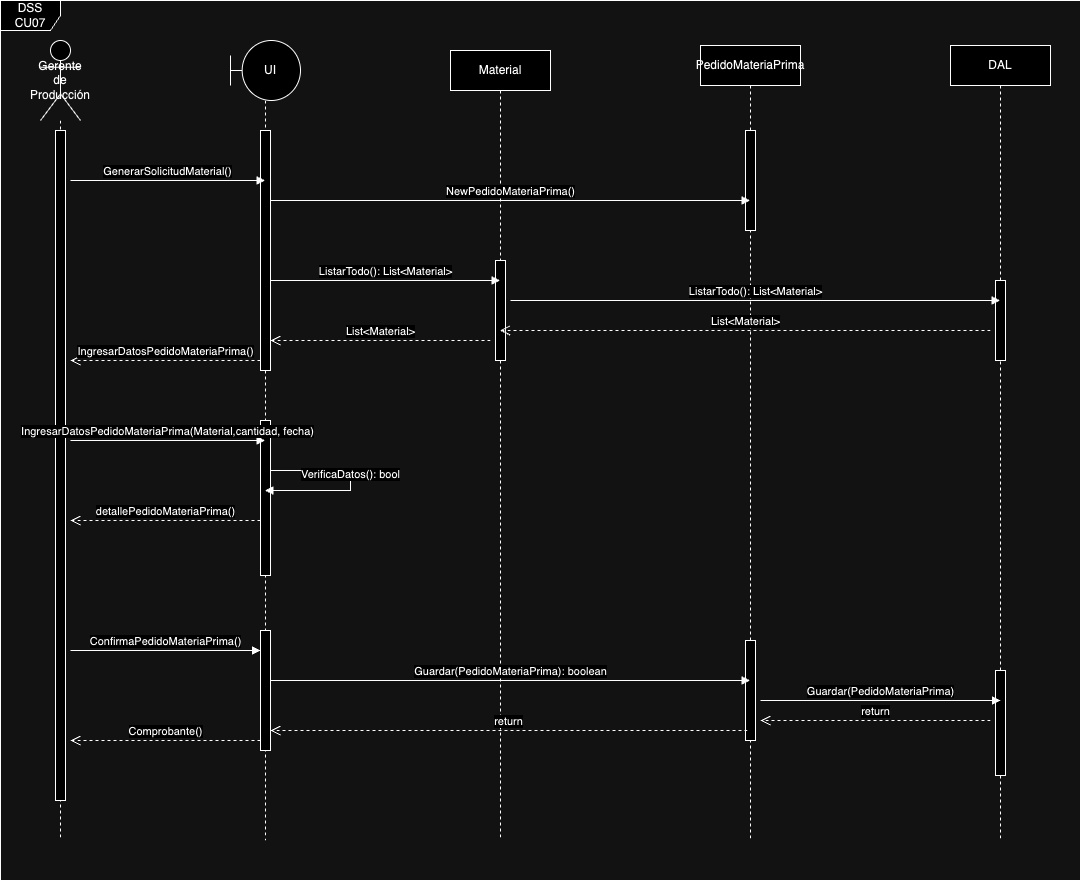

The diagram above was exported from draw.io. Its source (the exported page's mxGraphModel, read from the mxfile embedded in the PNG):
<mxGraphModel dx="984" dy="566" grid="1" gridSize="10" guides="1" tooltips="1" connect="1" arrows="1" fold="1" page="1" pageScale="1" pageWidth="827" pageHeight="1169" math="0" shadow="0">
  <root>
    <mxCell id="0" />
    <mxCell id="1" parent="0" />
    <mxCell id="6kjon_xQozUnSQAJOjUn-1" value="Gerente&lt;div&gt;de Producción&lt;/div&gt;" style="shape=umlLifeline;perimeter=lifelinePerimeter;whiteSpace=wrap;html=1;container=1;dropTarget=0;collapsible=0;recursiveResize=0;outlineConnect=0;portConstraint=eastwest;newEdgeStyle={&quot;curved&quot;:0,&quot;rounded&quot;:0};participant=umlActor;size=80;" vertex="1" parent="1">
      <mxGeometry x="120" y="80" width="40" height="800" as="geometry" />
    </mxCell>
    <mxCell id="6kjon_xQozUnSQAJOjUn-2" value="" style="html=1;points=[[0,0,0,0,5],[0,1,0,0,-5],[1,0,0,0,5],[1,1,0,0,-5]];perimeter=orthogonalPerimeter;outlineConnect=0;targetShapes=umlLifeline;portConstraint=eastwest;newEdgeStyle={&quot;curved&quot;:0,&quot;rounded&quot;:0};" vertex="1" parent="6kjon_xQozUnSQAJOjUn-1">
      <mxGeometry x="15" y="90" width="10" height="670" as="geometry" />
    </mxCell>
    <mxCell id="6kjon_xQozUnSQAJOjUn-3" value="&amp;nbsp; &amp;nbsp;UI" style="shape=umlLifeline;perimeter=lifelinePerimeter;whiteSpace=wrap;html=1;container=1;dropTarget=0;collapsible=0;recursiveResize=0;outlineConnect=0;portConstraint=eastwest;newEdgeStyle={&quot;curved&quot;:0,&quot;rounded&quot;:0};participant=umlBoundary;size=60;" vertex="1" parent="1">
      <mxGeometry x="310" y="80" width="70" height="800" as="geometry" />
    </mxCell>
    <mxCell id="6kjon_xQozUnSQAJOjUn-4" value="" style="html=1;points=[[0,0,0,0,5],[0,1,0,0,-5],[1,0,0,0,5],[1,1,0,0,-5]];perimeter=orthogonalPerimeter;outlineConnect=0;targetShapes=umlLifeline;portConstraint=eastwest;newEdgeStyle={&quot;curved&quot;:0,&quot;rounded&quot;:0};" vertex="1" parent="6kjon_xQozUnSQAJOjUn-3">
      <mxGeometry x="30" y="90" width="10" height="240" as="geometry" />
    </mxCell>
    <mxCell id="6kjon_xQozUnSQAJOjUn-5" value="" style="html=1;points=[[0,0,0,0,5],[0,1,0,0,-5],[1,0,0,0,5],[1,1,0,0,-5]];perimeter=orthogonalPerimeter;outlineConnect=0;targetShapes=umlLifeline;portConstraint=eastwest;newEdgeStyle={&quot;curved&quot;:0,&quot;rounded&quot;:0};" vertex="1" parent="6kjon_xQozUnSQAJOjUn-3">
      <mxGeometry x="30" y="380" width="10" height="155" as="geometry" />
    </mxCell>
    <mxCell id="6kjon_xQozUnSQAJOjUn-6" value="" style="html=1;points=[[0,0,0,0,5],[0,1,0,0,-5],[1,0,0,0,5],[1,1,0,0,-5]];perimeter=orthogonalPerimeter;outlineConnect=0;targetShapes=umlLifeline;portConstraint=eastwest;newEdgeStyle={&quot;curved&quot;:0,&quot;rounded&quot;:0};" vertex="1" parent="6kjon_xQozUnSQAJOjUn-3">
      <mxGeometry x="30" y="590" width="10" height="120" as="geometry" />
    </mxCell>
    <mxCell id="6kjon_xQozUnSQAJOjUn-7" value="Material" style="shape=umlLifeline;perimeter=lifelinePerimeter;whiteSpace=wrap;html=1;container=1;dropTarget=0;collapsible=0;recursiveResize=0;outlineConnect=0;portConstraint=eastwest;newEdgeStyle={&quot;curved&quot;:0,&quot;rounded&quot;:0};" vertex="1" parent="1">
      <mxGeometry x="530" y="90" width="100" height="790" as="geometry" />
    </mxCell>
    <mxCell id="6kjon_xQozUnSQAJOjUn-9" value="" style="html=1;points=[[0,0,0,0,5],[0,1,0,0,-5],[1,0,0,0,5],[1,1,0,0,-5]];perimeter=orthogonalPerimeter;outlineConnect=0;targetShapes=umlLifeline;portConstraint=eastwest;newEdgeStyle={&quot;curved&quot;:0,&quot;rounded&quot;:0};" vertex="1" parent="6kjon_xQozUnSQAJOjUn-7">
      <mxGeometry x="45" y="210" width="10" height="100" as="geometry" />
    </mxCell>
    <mxCell id="6kjon_xQozUnSQAJOjUn-11" value="PedidoMateriaPrima" style="shape=umlLifeline;perimeter=lifelinePerimeter;whiteSpace=wrap;html=1;container=1;dropTarget=0;collapsible=0;recursiveResize=0;outlineConnect=0;portConstraint=eastwest;newEdgeStyle={&quot;curved&quot;:0,&quot;rounded&quot;:0};" vertex="1" parent="1">
      <mxGeometry x="780" y="85" width="100" height="795" as="geometry" />
    </mxCell>
    <mxCell id="6kjon_xQozUnSQAJOjUn-8" value="" style="html=1;points=[[0,0,0,0,5],[0,1,0,0,-5],[1,0,0,0,5],[1,1,0,0,-5]];perimeter=orthogonalPerimeter;outlineConnect=0;targetShapes=umlLifeline;portConstraint=eastwest;newEdgeStyle={&quot;curved&quot;:0,&quot;rounded&quot;:0};" vertex="1" parent="6kjon_xQozUnSQAJOjUn-11">
      <mxGeometry x="45" y="85" width="10" height="100" as="geometry" />
    </mxCell>
    <mxCell id="6kjon_xQozUnSQAJOjUn-10" value="" style="html=1;points=[[0,0,0,0,5],[0,1,0,0,-5],[1,0,0,0,5],[1,1,0,0,-5]];perimeter=orthogonalPerimeter;outlineConnect=0;targetShapes=umlLifeline;portConstraint=eastwest;newEdgeStyle={&quot;curved&quot;:0,&quot;rounded&quot;:0};" vertex="1" parent="6kjon_xQozUnSQAJOjUn-11">
      <mxGeometry x="45" y="595" width="10" height="100" as="geometry" />
    </mxCell>
    <mxCell id="6kjon_xQozUnSQAJOjUn-12" value="DAL" style="shape=umlLifeline;perimeter=lifelinePerimeter;whiteSpace=wrap;html=1;container=1;dropTarget=0;collapsible=0;recursiveResize=0;outlineConnect=0;portConstraint=eastwest;newEdgeStyle={&quot;curved&quot;:0,&quot;rounded&quot;:0};" vertex="1" parent="1">
      <mxGeometry x="1030" y="85" width="100" height="795" as="geometry" />
    </mxCell>
    <mxCell id="6kjon_xQozUnSQAJOjUn-13" value="" style="html=1;points=[[0,0,0,0,5],[0,1,0,0,-5],[1,0,0,0,5],[1,1,0,0,-5]];perimeter=orthogonalPerimeter;outlineConnect=0;targetShapes=umlLifeline;portConstraint=eastwest;newEdgeStyle={&quot;curved&quot;:0,&quot;rounded&quot;:0};" vertex="1" parent="6kjon_xQozUnSQAJOjUn-12">
      <mxGeometry x="45" y="235" width="10" height="80" as="geometry" />
    </mxCell>
    <mxCell id="6kjon_xQozUnSQAJOjUn-15" value="" style="html=1;points=[[0,0,0,0,5],[0,1,0,0,-5],[1,0,0,0,5],[1,1,0,0,-5]];perimeter=orthogonalPerimeter;outlineConnect=0;targetShapes=umlLifeline;portConstraint=eastwest;newEdgeStyle={&quot;curved&quot;:0,&quot;rounded&quot;:0};" vertex="1" parent="6kjon_xQozUnSQAJOjUn-12">
      <mxGeometry x="45" y="625" width="10" height="105" as="geometry" />
    </mxCell>
    <mxCell id="6kjon_xQozUnSQAJOjUn-36" value="GenerarSolicitudMaterial()" style="html=1;verticalAlign=bottom;endArrow=block;curved=0;rounded=0;" edge="1" parent="1" target="6kjon_xQozUnSQAJOjUn-3">
      <mxGeometry x="-0.0026" width="80" relative="1" as="geometry">
        <mxPoint x="150" y="220" as="sourcePoint" />
        <mxPoint x="230" y="220" as="targetPoint" />
        <mxPoint as="offset" />
      </mxGeometry>
    </mxCell>
    <mxCell id="6kjon_xQozUnSQAJOjUn-37" value="NewPedidoMateriaPrima()" style="html=1;verticalAlign=bottom;endArrow=block;curved=0;rounded=0;" edge="1" parent="1" target="6kjon_xQozUnSQAJOjUn-11">
      <mxGeometry width="80" relative="1" as="geometry">
        <mxPoint x="350" y="240" as="sourcePoint" />
        <mxPoint x="430" y="240" as="targetPoint" />
      </mxGeometry>
    </mxCell>
    <mxCell id="6kjon_xQozUnSQAJOjUn-38" value="ListarTodo(): List&amp;lt;Material&amp;gt;" style="html=1;verticalAlign=bottom;endArrow=block;curved=0;rounded=0;" edge="1" parent="1" target="6kjon_xQozUnSQAJOjUn-7">
      <mxGeometry width="80" relative="1" as="geometry">
        <mxPoint x="350" y="320" as="sourcePoint" />
        <mxPoint x="430" y="320" as="targetPoint" />
      </mxGeometry>
    </mxCell>
    <mxCell id="6kjon_xQozUnSQAJOjUn-39" value="ListarTodo(): List&amp;lt;Material&amp;gt;" style="html=1;verticalAlign=bottom;endArrow=block;curved=0;rounded=0;" edge="1" parent="1" target="6kjon_xQozUnSQAJOjUn-12">
      <mxGeometry width="80" relative="1" as="geometry">
        <mxPoint x="590" y="340" as="sourcePoint" />
        <mxPoint x="820" y="340" as="targetPoint" />
      </mxGeometry>
    </mxCell>
    <mxCell id="6kjon_xQozUnSQAJOjUn-40" value="List&amp;lt;Material&amp;gt;" style="html=1;verticalAlign=bottom;endArrow=open;dashed=1;endSize=8;curved=0;rounded=0;" edge="1" parent="1" target="6kjon_xQozUnSQAJOjUn-7">
      <mxGeometry relative="1" as="geometry">
        <mxPoint x="1070" y="370" as="sourcePoint" />
        <mxPoint x="990" y="370" as="targetPoint" />
        <mxPoint as="offset" />
      </mxGeometry>
    </mxCell>
    <mxCell id="6kjon_xQozUnSQAJOjUn-41" value="List&amp;lt;Material&amp;gt;" style="html=1;verticalAlign=bottom;endArrow=open;dashed=1;endSize=8;curved=0;rounded=0;" edge="1" parent="1">
      <mxGeometry relative="1" as="geometry">
        <mxPoint x="570" y="380" as="sourcePoint" />
        <mxPoint x="350" y="380" as="targetPoint" />
        <mxPoint as="offset" />
      </mxGeometry>
    </mxCell>
    <mxCell id="6kjon_xQozUnSQAJOjUn-43" value="IngresarDatosPedidoMateriaPrima()" style="html=1;verticalAlign=bottom;endArrow=open;dashed=1;endSize=8;curved=0;rounded=0;" edge="1" parent="1">
      <mxGeometry relative="1" as="geometry">
        <mxPoint x="340" y="400" as="sourcePoint" />
        <mxPoint x="150" y="400" as="targetPoint" />
      </mxGeometry>
    </mxCell>
    <mxCell id="6kjon_xQozUnSQAJOjUn-46" value="IngresarDatosPedidoMateriaPrima(Material,cantidad, fecha)" style="html=1;verticalAlign=bottom;endArrow=block;curved=0;rounded=0;" edge="1" parent="1" target="6kjon_xQozUnSQAJOjUn-3">
      <mxGeometry width="80" relative="1" as="geometry">
        <mxPoint x="150" y="480" as="sourcePoint" />
        <mxPoint x="230" y="480" as="targetPoint" />
      </mxGeometry>
    </mxCell>
    <mxCell id="6kjon_xQozUnSQAJOjUn-47" value="VerificaDatos(): bool" style="html=1;verticalAlign=bottom;endArrow=block;curved=0;rounded=0;" edge="1" parent="1" target="6kjon_xQozUnSQAJOjUn-3">
      <mxGeometry width="80" relative="1" as="geometry">
        <mxPoint x="350" y="510" as="sourcePoint" />
        <mxPoint x="410" y="540" as="targetPoint" />
        <Array as="points">
          <mxPoint x="430" y="510" />
          <mxPoint x="430" y="530" />
        </Array>
      </mxGeometry>
    </mxCell>
    <mxCell id="6kjon_xQozUnSQAJOjUn-48" value="detallePedidoMateriaPrima()" style="html=1;verticalAlign=bottom;endArrow=open;dashed=1;endSize=8;curved=0;rounded=0;" edge="1" parent="1">
      <mxGeometry relative="1" as="geometry">
        <mxPoint x="340" y="560" as="sourcePoint" />
        <mxPoint x="150" y="560" as="targetPoint" />
      </mxGeometry>
    </mxCell>
    <mxCell id="6kjon_xQozUnSQAJOjUn-49" value="ConfirmaPedidoMateriaPrima()" style="html=1;verticalAlign=bottom;endArrow=block;curved=0;rounded=0;" edge="1" parent="1">
      <mxGeometry width="80" relative="1" as="geometry">
        <mxPoint x="150" y="690" as="sourcePoint" />
        <mxPoint x="340" y="690" as="targetPoint" />
      </mxGeometry>
    </mxCell>
    <mxCell id="6kjon_xQozUnSQAJOjUn-50" value="Guardar(PedidoMateriaPrima): boolean" style="html=1;verticalAlign=bottom;endArrow=block;curved=0;rounded=0;" edge="1" parent="1" target="6kjon_xQozUnSQAJOjUn-11">
      <mxGeometry width="80" relative="1" as="geometry">
        <mxPoint x="350" y="720" as="sourcePoint" />
        <mxPoint x="430" y="720" as="targetPoint" />
      </mxGeometry>
    </mxCell>
    <mxCell id="6kjon_xQozUnSQAJOjUn-51" value="Guardar(PedidoMateriaPrima)" style="html=1;verticalAlign=bottom;endArrow=block;curved=0;rounded=0;" edge="1" parent="1">
      <mxGeometry width="80" relative="1" as="geometry">
        <mxPoint x="840" y="740" as="sourcePoint" />
        <mxPoint x="1080" y="740" as="targetPoint" />
      </mxGeometry>
    </mxCell>
    <mxCell id="6kjon_xQozUnSQAJOjUn-52" value="return" style="html=1;verticalAlign=bottom;endArrow=open;dashed=1;endSize=8;curved=0;rounded=0;" edge="1" parent="1">
      <mxGeometry relative="1" as="geometry">
        <mxPoint x="1070" y="760" as="sourcePoint" />
        <mxPoint x="840" y="760" as="targetPoint" />
      </mxGeometry>
    </mxCell>
    <mxCell id="6kjon_xQozUnSQAJOjUn-53" value="return" style="html=1;verticalAlign=bottom;endArrow=open;dashed=1;endSize=8;curved=0;rounded=0;" edge="1" parent="1">
      <mxGeometry relative="1" as="geometry">
        <mxPoint x="827" y="770" as="sourcePoint" />
        <mxPoint x="350" y="770" as="targetPoint" />
      </mxGeometry>
    </mxCell>
    <mxCell id="6kjon_xQozUnSQAJOjUn-54" value="Comprobante()" style="html=1;verticalAlign=bottom;endArrow=open;dashed=1;endSize=8;curved=0;rounded=0;" edge="1" parent="1">
      <mxGeometry relative="1" as="geometry">
        <mxPoint x="340" y="780" as="sourcePoint" />
        <mxPoint x="150" y="780" as="targetPoint" />
      </mxGeometry>
    </mxCell>
    <mxCell id="6kjon_xQozUnSQAJOjUn-55" value="DSS CU07" style="shape=umlFrame;whiteSpace=wrap;html=1;pointerEvents=0;" vertex="1" parent="1">
      <mxGeometry x="80" y="40" width="1080" height="880" as="geometry" />
    </mxCell>
  </root>
</mxGraphModel>